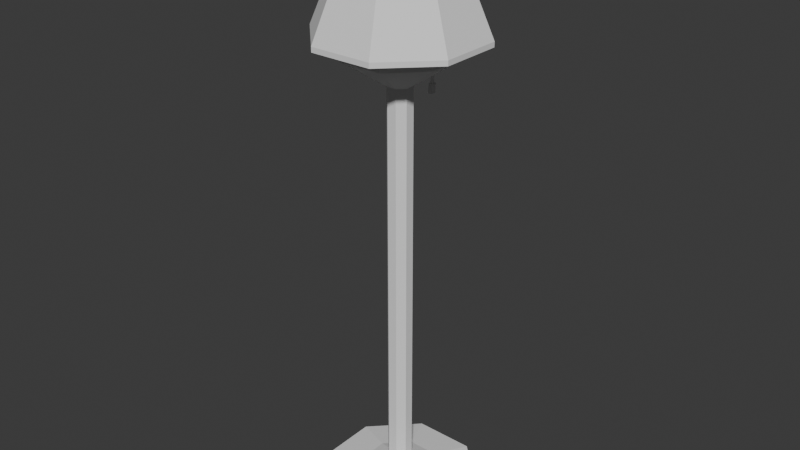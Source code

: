 # Source: Lampe.blend  (saved by Blender 4.0.36; exported with 4.5.12 LTS)
import bpy
from mathutils import Matrix  # noqa: F401  (used for matrix-valued properties, if any)

bpy.ops.wm.read_factory_settings(use_empty=True)
scene = bpy.context.scene
scene.name = 'Scene'

# ---- collections
col_collection = bpy.data.collections.new('Collection'); scene.collection.children.link(col_collection)
col_collection_2 = bpy.data.collections.new('Collection 2'); col_collection.children.link(col_collection_2)

# ---- world
world_world = bpy.data.worlds.new('World'); scene.world = world_world
world_world.use_nodes = True; world_world.node_tree.nodes.clear()
_N = world_world.node_tree.nodes; _L = world_world.node_tree.links
n0 = _N.new('ShaderNodeOutputWorld'); n0.name = 'World Output'; n0.location = (300, 300)
n1 = _N.new('ShaderNodeBackground'); n1.name = 'Background'; n1.location = (10, 300)
n1.inputs[0].default_value = (0.05088, 0.05088, 0.05088, 1.0)
_L.new(n1.outputs[0], n0.inputs[0])
n0.is_active_output = True
world_world.color = (0.05088, 0.05088, 0.05088)
world_world.use_sun_shadow = False
world_world.sun_shadow_jitter_overblur = 0.0

# ---- meshes
me_cylinder_001 = bpy.data.meshes.new('Cylinder.001')
me_cylinder_001.from_pydata([(0.3836, 0.9235, -0.7768), (0.1667, 3.362, 4.254), (0.9242, 0.3818, -0.7768), (0.9242, 0.3818, 4.0), (0.9235, -0.3836, -0.7768), (0.9235, -0.3836, 4.0), (0.3818, -0.9243, -0.7768), (0.3818, -0.9242, 4.0), (-0.3836, -0.9235, -0.7768), (-0.3836, -0.9235, 4.0), (-0.9242, -0.3818, -0.7768), (-0.9242, -0.3818, 4.0), (-0.9235, 0.3836, -0.7768), (-0.9235, 0.3836, 4.0), (-0.3818, 0.9242, -0.7768), (-0.146, 3.357, 4.254), (4.211, 1.739, 4.343), (0.2045, 3.748, 4.295), (4.207, -1.748, 4.343), (1.739, -4.211, 4.343), (-1.748, -4.207, 4.343), (-4.211, -1.739, 4.343), (-4.207, 1.748, 4.343), (-0.1361, 3.746, 4.294), (3.681, 1.52, 4.502), (1.528, 3.678, 4.502), (3.678, -1.528, 4.502), (1.52, -3.681, 4.502), (-1.528, -3.678, 4.502), (-3.681, -1.52, 4.502), (-3.678, 1.528, 4.502), (-1.52, 3.681, 4.502), (4.211, 1.739, 4.502), (1.748, 4.207, 4.502), (4.207, -1.748, 4.502), (1.739, -4.211, 4.502), (-1.748, -4.207, 4.502), (-4.211, -1.739, 4.502), (-4.207, 1.748, 4.502), (-1.739, 4.211, 4.502), (3.681, 1.52, 4.343), (1.528, 3.678, 4.343), (3.678, -1.528, 4.343), (1.52, -3.681, 4.343), (-1.528, -3.678, 4.343), (-3.681, -1.52, 4.343), (-3.678, 1.528, 4.343), (-1.52, 3.681, 4.343), (1.001, 0.4133, 4.172), (0.4153, 0.9998, 4.172), (0.9998, -0.4153, 4.172), (0.4133, -1.001, 4.172), (-0.4153, -0.9998, 4.172), (-1.001, -0.4133, 4.172), (-0.9998, 0.4153, 4.172), (-0.4133, 1.001, 4.172), (1.333, 0.5508, 4.172), (0.5534, 1.332, 4.172), (1.332, -0.5534, 4.172), (0.5508, -1.333, 4.172), (-0.5534, -1.332, 4.172), (-1.333, -0.5508, 4.172), (-1.332, 0.5534, 4.172), (-0.5508, 1.333, 4.172), (0.7361, 0.3041, 4.37), (0.3055, 0.7355, 4.37), (0.7355, -0.3055, 4.37), (0.3041, -0.7361, 4.37), (-0.3055, -0.7355, 4.37), (-0.7361, -0.3041, 4.37), (-0.7355, 0.3055, 4.37), (-0.3041, 0.7361, 4.37), (1.001, 0.4133, 4.37), (0.4153, 0.9998, 4.37), (0.9998, -0.4153, 4.37), (0.4133, -1.001, 4.37), (-0.4153, -0.9998, 4.37), (-1.001, -0.4133, 4.37), (-0.9998, 0.4153, 4.37), (-0.4133, 1.001, 4.37), (0.5863, 0.2422, 4.221), (0.2433, 0.5858, 4.221), (0.5858, -0.2433, 4.221), (0.2422, -0.5863, 4.221), (-0.2433, -0.5858, 4.221), (-0.5863, -0.2422, 4.221), (-0.5858, 0.2433, 4.221), (-0.2422, 0.5863, 4.221), (0.7361, 0.3041, 4.221), (0.3055, 0.7355, 4.221), (0.7355, -0.3055, 4.221), (0.3041, -0.7361, 4.221), (-0.3055, -0.7355, 4.221), (-0.7361, -0.3041, 4.221), (-0.7355, 0.3055, 4.221), (-0.3041, 0.7361, 4.221), (0.5863, 0.2422, 4.428), (0.2433, 0.5858, 4.428), (0.5858, -0.2433, 4.428), (0.2422, -0.5863, 4.428), (-0.2433, -0.5858, 4.428), (-0.5863, -0.2422, 4.428), (-0.5858, 0.2433, 4.428), (-0.2422, 0.5863, 4.428), (1.121, 0.4632, 4.513), (0.4653, 1.12, 4.513), (1.12, -0.4653, 4.513), (0.4632, -1.121, 4.513), (-0.4653, -1.12, 4.513), (-1.121, -0.4632, 4.513), (-1.12, 0.4653, 4.513), (-0.4632, 1.121, 4.513), (1.292, 0.5338, 4.602), (0.5363, 1.291, 4.602), (1.291, -0.5363, 4.602), (0.5338, -1.292, 4.602), (-0.5363, -1.291, 4.602), (-1.292, -0.5338, 4.602), (-1.291, 0.5363, 4.602), (-0.5338, 1.292, 4.602), (1.292, 0.5338, 4.744), (0.5363, 1.291, 4.744), (1.291, -0.5363, 4.744), (0.5338, -1.292, 4.744), (-0.5363, -1.291, 4.744), (-1.292, -0.5338, 4.744), (-1.291, 0.5363, 4.744), (-0.5338, 1.292, 4.744), (0.8734, 0.3608, 4.842), (0.3625, 0.8727, 4.842), (0.8727, -0.3625, 4.842), (0.3608, -0.8734, 4.842), (-0.3625, -0.8727, 4.842), (-0.8734, -0.3608, 4.842), (-0.8727, 0.3625, 4.842), (-0.3608, 0.8734, 4.842), (0.3533, 0.1459, 4.882), (0.1466, 0.353, 4.882), (0.353, -0.1466, 4.882), (0.1459, -0.3533, 4.882), (-0.1466, -0.353, 4.882), (-0.3533, -0.1459, 4.882), (-0.353, 0.1466, 4.882), (-0.1459, 0.3533, 4.882), (4.209, -0.3061, 4.502), (4.21, 0.3019, 4.502), (-0.2902, -4.209, 4.502), (0.2862, -4.21, 4.502), (-4.209, 0.3061, 4.502), (-4.21, -0.3019, 4.502), (0.2902, 4.209, 4.502), (-0.2862, 4.21, 4.502), (3.679, -0.2676, 4.502), (3.68, 0.2639, 4.502), (-0.2537, -3.679, 4.502), (0.2502, -3.68, 4.502), (-3.679, 0.2676, 4.502), (-3.68, -0.2639, 4.502), (0.2537, 3.679, 4.502), (-0.2502, 3.68, 4.502), (2.533, -0.1843, 5.819), (2.534, 0.1817, 5.819), (-0.1747, -2.533, 5.819), (0.1723, -2.534, 5.819), (-2.533, 0.1843, 5.819), (-2.534, -0.1817, 5.819), (0.1747, 2.533, 5.819), (-0.1723, 2.534, 5.819), (2.214, -0.1611, 5.819), (2.215, 0.1588, 5.819), (-0.1527, -2.214, 5.819), (0.1506, -2.215, 5.819), (-2.214, 0.1611, 5.819), (-2.215, -0.1588, 5.819), (0.1527, 2.214, 5.819), (-0.1506, 2.215, 5.819), (2.216, 0.9152, 5.818), (0.9195, 2.214, 5.818), (2.214, -0.9195, 5.818), (0.9152, -2.216, 5.818), (-0.9195, -2.214, 5.818), (-2.216, -0.9152, 5.818), (-2.214, 0.9195, 5.818), (-0.9152, 2.216, 5.818), (2.535, 1.047, 5.818), (1.052, 2.533, 5.818), (2.533, -1.052, 5.818), (1.047, -2.535, 5.818), (-1.052, -2.533, 5.818), (-2.535, -1.047, 5.818), (-2.533, 1.052, 5.818), (-1.047, 2.535, 5.818), (2.216, 0.9152, 5.845), (0.9195, 2.214, 5.845), (2.214, -0.9195, 5.845), (0.9152, -2.216, 5.845), (-0.9195, -2.214, 5.845), (-2.216, -0.9152, 5.845), (-2.214, 0.9195, 5.845), (-0.9152, 2.216, 5.845), (2.535, 1.047, 5.845), (1.052, 2.533, 5.845), (2.533, -1.052, 5.845), (1.047, -2.535, 5.845), (-1.052, -2.533, 5.845), (-2.535, -1.047, 5.845), (-2.533, 1.052, 5.845), (-1.047, 2.535, 5.845), (-0.9195, -2.214, 5.876), (-2.216, -0.9152, 5.876), (-2.214, 0.9195, 5.876), (-0.9152, 2.216, 5.876), (2.214, -0.9195, 5.876), (0.9152, -2.216, 5.876), (0.9195, 2.214, 5.876), (2.216, 0.9152, 5.876), (1.052, 2.533, 5.876), (2.535, 1.047, 5.876), (2.533, -1.052, 5.876), (1.047, -2.535, 5.876), (-2.533, 1.052, 5.876), (-1.047, 2.535, 5.876), (-1.052, -2.533, 5.876), (-2.535, -1.047, 5.876), (2.529, 6.09, 4.486), (6.095, 2.518, 4.486), (6.09, -2.529, 4.486), (2.518, -6.095, 4.486), (-6.09, 2.529, 4.486), (-2.518, 6.095, 4.486), (-2.529, -6.09, 4.486), (-6.095, -2.518, 4.486), (-2.518, 6.095, 4.545), (-2.529, -6.09, 4.545), (2.518, -6.095, 4.545), (2.529, 6.09, 4.545), (6.095, 2.518, 4.545), (6.09, -2.529, 4.545), (-6.09, 2.529, 4.545), (-6.095, -2.518, 4.545), (1.241, 2.989, -0.8755), (2.991, 1.236, -0.8755), (2.989, -1.241, -0.8755), (1.236, -2.991, -0.8755), (-1.241, -2.989, -0.8755), (-2.991, -1.236, -0.8755), (-2.989, 1.241, -0.8755), (-1.236, 2.991, -0.8755), (2.482, 5.976, -0.9376), (5.981, 2.471, -0.9376), (5.976, -2.482, -0.9376), (2.471, -5.981, -0.9376), (-2.482, -5.976, -0.9376), (-5.981, -2.471, -0.9376), (-5.976, 2.482, -0.9376), (-2.471, 5.981, -0.9376), (2.482, 5.976, -1.077), (5.981, 2.471, -1.077), (5.976, -2.482, -1.077), (2.471, -5.981, -1.077), (-2.482, -5.976, -1.077), (-5.981, -2.471, -1.077), (-5.976, 2.482, -1.077), (-2.471, 5.981, -1.077), (0.3836, 0.9235, 4.0), (-0.3818, 0.9242, 4.0), (1.748, 4.207, 4.343), (-1.739, 4.211, 4.343), (0.2709, 3.243, 4.242), (-0.2647, 3.234, 4.241), (0.3322, 3.87, 4.307), (-0.2485, 3.866, 4.307), (0.1084, 3.486, 4.315), (-0.04616, 3.484, 4.315), (0.127, 3.677, 4.324), (-0.04125, 3.676, 4.324), (0.1084, 3.464, 3.87), (-0.04616, 3.461, 3.87), (0.127, 3.699, 3.87), (-0.04125, 3.698, 3.87), (0.1019, 3.314, 3.871), (0.2124, 3.419, 3.87), (-0.156, 3.413, 3.87), (-0.0559, 3.311, 3.871), (0.2397, 3.763, 3.87), (0.1457, 3.866, 3.87), (-0.04438, 3.864, 3.87), (-0.1488, 3.76, 3.87), (0.2134, 3.376, 3.769), (0.1029, 3.271, 3.769), (-0.05495, 3.268, 3.769), (-0.1551, 3.369, 3.769), (0.1466, 3.823, 3.769), (0.2407, 3.72, 3.769), (-0.1479, 3.716, 3.769), (-0.04342, 3.821, 3.769)], [], [(0, 264, 3, 2), (2, 3, 5, 4), (4, 5, 7, 6), (6, 7, 9, 8), (8, 9, 11, 10), (10, 11, 13, 12), (5, 3, 16, 18), (12, 13, 265, 14), (14, 265, 264, 0), (4, 6, 243, 242), (20, 19, 35, 147, 146, 36), (11, 9, 20, 21), (17, 1, 272, 274), (3, 264, 266, 16), (7, 5, 18, 19), (13, 11, 21, 22), (9, 7, 19, 20), (265, 13, 22, 267), (26, 152, 153, 24, 40, 42), (18, 16, 32, 145, 144, 34), (267, 22, 38, 39), (21, 20, 36, 37), (19, 18, 34, 35), (16, 266, 33, 32), (266, 267, 39, 151, 150, 33), (22, 21, 37, 149, 148, 38), (25, 24, 32, 33), (152, 26, 34, 144), (26, 27, 35, 34), (154, 28, 36, 146), (28, 29, 37, 36), (156, 30, 38, 148), (30, 31, 39, 38), (158, 25, 33, 150), (41, 47, 63, 57), (31, 30, 46, 47), (29, 28, 44, 45), (27, 26, 42, 43), (24, 25, 41, 40), (25, 158, 159, 31, 47, 41), (30, 156, 157, 29, 45, 46), (28, 154, 155, 27, 43, 44), (49, 55, 79, 73), (46, 45, 61, 62), (44, 43, 59, 60), (42, 40, 56, 58), (47, 46, 62, 63), (45, 44, 60, 61), (43, 42, 58, 59), (40, 41, 57, 56), (49, 48, 56, 57), (48, 50, 58, 56), (50, 51, 59, 58), (51, 52, 60, 59), (52, 53, 61, 60), (53, 54, 62, 61), (54, 55, 63, 62), (55, 49, 57, 63), (67, 66, 90, 91), (54, 53, 77, 78), (52, 51, 75, 76), (50, 48, 72, 74), (55, 54, 78, 79), (53, 52, 76, 77), (51, 50, 74, 75), (48, 49, 73, 72), (65, 64, 72, 73), (64, 66, 74, 72), (66, 67, 75, 74), (67, 68, 76, 75), (68, 69, 77, 76), (69, 70, 78, 77), (70, 71, 79, 78), (71, 65, 73, 79), (85, 84, 100, 101), (64, 65, 89, 88), (65, 71, 95, 89), (70, 69, 93, 94), (68, 67, 91, 92), (66, 64, 88, 90), (71, 70, 94, 95), (69, 68, 92, 93), (81, 80, 88, 89), (80, 82, 90, 88), (82, 83, 91, 90), (83, 84, 92, 91), (84, 85, 93, 92), (85, 86, 94, 93), (86, 87, 95, 94), (87, 81, 89, 95), (103, 102, 110, 111), (83, 82, 98, 99), (80, 81, 97, 96), (81, 87, 103, 97), (86, 85, 101, 102), (84, 83, 99, 100), (82, 80, 96, 98), (87, 86, 102, 103), (110, 109, 117, 118), (101, 100, 108, 109), (99, 98, 106, 107), (96, 97, 105, 104), (97, 103, 111, 105), (102, 101, 109, 110), (100, 99, 107, 108), (98, 96, 104, 106), (112, 113, 121, 120), (108, 107, 115, 116), (106, 104, 112, 114), (111, 110, 118, 119), (109, 108, 116, 117), (107, 106, 114, 115), (104, 105, 113, 112), (105, 111, 119, 113), (123, 122, 130, 131), (113, 119, 127, 121), (118, 117, 125, 126), (116, 115, 123, 124), (114, 112, 120, 122), (119, 118, 126, 127), (117, 116, 124, 125), (115, 114, 122, 123), (135, 134, 142, 143), (120, 121, 129, 128), (121, 127, 135, 129), (126, 125, 133, 134), (124, 123, 131, 132), (122, 120, 128, 130), (127, 126, 134, 135), (125, 124, 132, 133), (136, 137, 143, 142, 141, 140, 139, 138), (133, 132, 140, 141), (131, 130, 138, 139), (128, 129, 137, 136), (129, 135, 143, 137), (134, 133, 141, 142), (132, 131, 139, 140), (130, 128, 136, 138), (31, 159, 151, 39), (155, 154, 170, 171), (29, 157, 149, 37), (149, 157, 173, 165), (27, 155, 147, 35), (146, 147, 163, 162), (24, 153, 145, 32), (158, 150, 166, 174), (161, 169, 176, 184), (160, 186, 178, 168), (186, 187, 179, 178), (163, 171, 179, 187), (156, 148, 164, 172), (148, 149, 165, 164), (147, 155, 171, 163), (157, 156, 172, 173), (154, 146, 162, 170), (150, 151, 167, 166), (145, 153, 169, 161), (159, 158, 174, 175), (152, 144, 160, 168), (144, 145, 161, 160), (151, 159, 175, 167), (153, 152, 168, 169), (174, 177, 193), (183, 175, 199), (182, 183, 199, 198), (175, 174, 193, 199), (178, 179, 195, 194), (180, 181, 197, 196), (177, 176, 192, 193), (185, 184, 176, 177), (174, 166, 185, 177), (167, 175, 183, 191), (190, 191, 183, 182), (164, 190, 182, 172), (165, 173, 181, 189), (188, 189, 181, 180), (162, 188, 180, 170), (176, 169, 192), (178, 194, 168), (168, 194, 192, 169), (179, 171, 195), (180, 196, 170), (170, 196, 195, 171), (181, 173, 197), (182, 198, 172), (172, 198, 197, 173), (184, 185, 201, 200), (189, 188, 204, 205), (187, 186, 202, 203), (191, 190, 206, 207), (192, 194, 212, 215), (184, 200, 161), (186, 160, 202), (160, 161, 200, 202), (202, 200, 225, 226), (198, 199, 211, 210), (203, 202, 226, 227), (197, 198, 210, 209), (162, 163, 203, 204), (187, 203, 163), (188, 162, 204), (196, 197, 209, 208), (200, 201, 224, 225), (189, 205, 165), (164, 165, 205, 206), (190, 164, 206), (199, 193, 214, 211), (185, 166, 201), (167, 207, 201, 166), (191, 207, 167), (215, 217, 216, 214), (212, 218, 217, 215), (213, 219, 218, 212), (209, 223, 222, 208), (208, 222, 219, 213), (211, 221, 220, 210), (210, 220, 223, 209), (211, 214, 216, 221), (201, 207, 229, 224), (194, 195, 213, 212), (219, 222, 233, 234), (193, 192, 215, 214), (204, 203, 227, 230), (222, 223, 239, 233), (195, 196, 208, 213), (220, 221, 232, 238), (225, 224, 235, 236), (224, 229, 232, 235), (230, 227, 234, 233), (227, 226, 237, 234), (226, 225, 236, 237), (229, 228, 238, 232), (231, 230, 233, 239), (228, 231, 239, 238), (217, 218, 237, 236), (207, 206, 228, 229), (223, 220, 238, 239), (205, 204, 230, 231), (216, 217, 236, 235), (221, 216, 235, 232), (206, 205, 231, 228), (218, 219, 234, 237), (243, 244, 252, 251), (10, 12, 246, 245), (6, 8, 244, 243), (12, 14, 247, 246), (2, 4, 242, 241), (8, 10, 245, 244), (14, 0, 240, 247), (0, 2, 241, 240), (255, 248, 256, 263), (241, 242, 250, 249), (246, 247, 255, 254), (244, 245, 253, 252), (242, 243, 251, 250), (240, 241, 249, 248), (247, 240, 248, 255), (245, 246, 254, 253), (256, 257, 258, 259, 260, 261, 262, 263), (253, 254, 262, 261), (251, 252, 260, 259), (249, 250, 258, 257), (254, 255, 263, 262), (252, 253, 261, 260), (250, 251, 259, 258), (248, 249, 257, 256), (269, 268, 264, 265), (270, 271, 267, 266), (271, 269, 265, 267), (268, 270, 266, 264), (15, 1, 268, 269), (17, 23, 271, 270), (23, 15, 269, 271), (1, 17, 270, 268), (273, 275, 279, 277), (23, 17, 274, 275), (15, 23, 275, 273), (1, 15, 273, 272), (276, 277, 283, 280), (272, 273, 277, 276), (274, 272, 276, 278), (275, 274, 278, 279), (286, 285, 292, 295), (288, 289, 290, 291, 294, 295, 292, 293), (282, 287, 294, 291), (284, 281, 288, 293), (278, 276, 281, 284), (277, 279, 287, 282), (279, 278, 285, 286), (280, 281, 276), (282, 283, 277), (284, 285, 278), (286, 287, 279), (286, 295, 294, 287), (290, 283, 282, 291), (288, 281, 280, 289), (292, 285, 284, 293), (280, 283, 290, 289)])
_uv = me_cylinder_001.uv_layers.new(name='UVMap')
_uv.uv.foreach_set('vector', [1.0, 0.5, 1.0, 1.0, 0.875, 1.0, 0.875, 0.5, 0.875, 0.5, 0.875, 1.0, 0.75, 1.0, 0.75, 0.5, 0.75, 0.5, 0.75, 1.0, 0.625, 1.0, 0.625, 0.5, 0.625, 0.5, 0.625, 1.0, 0.5, 1.0, 0.5, 0.5, 0.5, 0.5, 0.5, 1.0, 0.375, 1.0, 0.375, 0.5, 0.375, 0.5, 0.375, 1.0, 0.25, 1.0, 0.25, 0.5, 0.75, 1.0, 0.875, 1.0, 0.875, 1.0, 0.75, 1.0, 0.25, 0.5, 0.25, 1.0, 0.125, 1.0, 0.125, 0.5, 0.125, 0.5, 0.125, 1.0, 0.0, 1.0, 0.0, 0.5, 0.75, 0.5, 0.625, 0.5, 0.625, 0.5, 0.75, 0.5, 0.5, 1.0, 0.625, 1.0, 0.625, 1.0, 0.5833, 1.0, 0.5417, 1.0, 0.5, 1.0, 0.375, 1.0, 0.5, 1.0, 0.5, 1.0, 0.375, 1.0, 0.02704, 1.0, 0.03839, 1.0, 0.03839, 1.0, 0.02704, 1.0, 0.875, 1.0, 1.0, 1.0, 1.0, 1.0, 0.875, 1.0, 0.625, 1.0, 0.75, 1.0, 0.75, 1.0, 0.625, 1.0, 0.25, 1.0, 0.375, 1.0, 0.375, 1.0, 0.25, 1.0, 0.5, 1.0, 0.625, 1.0, 0.625, 1.0, 0.5, 1.0, 0.125, 1.0, 0.25, 1.0, 0.25, 1.0, 0.125, 1.0, 0.4598, 0.25, 0.4393, 0.2994, 0.4188, 0.3489, 0.3983, 0.3983, 0.3983, 0.3983, 0.4598, 0.25, 0.75, 1.0, 0.875, 1.0, 0.875, 1.0, 0.8333, 1.0, 0.7917, 1.0, 0.75, 1.0, 0.125, 1.0, 0.25, 1.0, 0.25, 1.0, 0.125, 1.0, 0.375, 1.0, 0.5, 1.0, 0.5, 1.0, 0.375, 1.0, 0.625, 1.0, 0.75, 1.0, 0.75, 1.0, 0.625, 1.0, 0.875, 1.0, 1.0, 1.0, 1.0, 1.0, 0.875, 1.0, 0.0, 1.0, 0.125, 1.0, 0.125, 1.0, 0.08333, 1.0, 0.04167, 1.0, 0.0, 1.0, 0.25, 1.0, 0.375, 1.0, 0.375, 1.0, 0.3333, 1.0, 0.2917, 1.0, 0.25, 1.0, 0.25, 0.4598, 0.3983, 0.3983, 0.4197, 0.4197, 0.25, 0.49, 0.4393, 0.2994, 0.4598, 0.25, 0.49, 0.25, 0.4666, 0.3066, 0.4598, 0.25, 0.3983, 0.1017, 0.4197, 0.08029, 0.49, 0.25, 0.2994, 0.06069, 0.25, 0.04021, 0.25, 0.01, 0.3066, 0.03343, 0.25, 0.04021, 0.1017, 0.1017, 0.08029, 0.08029, 0.25, 0.01, 0.06069, 0.2006, 0.04021, 0.25, 0.01, 0.25, 0.03343, 0.1934, 0.04021, 0.25, 0.1017, 0.3983, 0.08029, 0.4197, 0.01, 0.25, 0.2006, 0.4393, 0.25, 0.4598, 0.25, 0.49, 0.1934, 0.4666, 0.25, 0.4598, 0.1017, 0.3983, 0.1017, 0.3983, 0.25, 0.4598, 0.1017, 0.3983, 0.04021, 0.25, 0.04021, 0.25, 0.1017, 0.3983, 0.1017, 0.1017, 0.25, 0.04021, 0.25, 0.04021, 0.1017, 0.1017, 0.3983, 0.1017, 0.4598, 0.25, 0.4598, 0.25, 0.3983, 0.1017, 0.3983, 0.3983, 0.25, 0.4598, 0.25, 0.4598, 0.3983, 0.3983, 0.25, 0.4598, 0.2006, 0.4393, 0.1511, 0.4188, 0.1017, 0.3983, 0.1017, 0.3983, 0.25, 0.4598, 0.04021, 0.25, 0.06069, 0.2006, 0.08117, 0.1511, 0.1017, 0.1017, 0.1017, 0.1017, 0.04021, 0.25, 0.25, 0.04021, 0.2994, 0.06069, 0.3489, 0.08117, 0.3983, 0.1017, 0.3983, 0.1017, 0.25, 0.04021, 0.25, 0.4347, 0.1194, 0.3806, 0.1194, 0.3806, 0.25, 0.4347, 0.04021, 0.25, 0.1017, 0.1017, 0.1017, 0.1017, 0.04021, 0.25, 0.25, 0.04021, 0.3983, 0.1017, 0.3983, 0.1017, 0.25, 0.04021, 0.4598, 0.25, 0.3983, 0.3983, 0.3983, 0.3983, 0.4598, 0.25, 0.1017, 0.3983, 0.04021, 0.25, 0.04021, 0.25, 0.1017, 0.3983, 0.1017, 0.1017, 0.25, 0.04021, 0.25, 0.04021, 0.1017, 0.1017, 0.3983, 0.1017, 0.4598, 0.25, 0.4598, 0.25, 0.3983, 0.1017, 0.3983, 0.3983, 0.25, 0.4598, 0.25, 0.4598, 0.3983, 0.3983, 0.25, 0.4347, 0.3806, 0.3806, 0.3983, 0.3983, 0.25, 0.4598, 0.3806, 0.3806, 0.4347, 0.25, 0.4598, 0.25, 0.3983, 0.3983, 0.4347, 0.25, 0.3806, 0.1194, 0.3983, 0.1017, 0.4598, 0.25, 0.3806, 0.1194, 0.25, 0.06534, 0.25, 0.04021, 0.3983, 0.1017, 0.25, 0.06534, 0.1194, 0.1194, 0.1017, 0.1017, 0.25, 0.04021, 0.1194, 0.1194, 0.06534, 0.25, 0.04021, 0.25, 0.1017, 0.1017, 0.06534, 0.25, 0.1194, 0.3806, 0.1017, 0.3983, 0.04021, 0.25, 0.1194, 0.3806, 0.25, 0.4347, 0.25, 0.4598, 0.1017, 0.3983, 0.3533, 0.1467, 0.3961, 0.25, 0.3961, 0.25, 0.3533, 0.1467, 0.06534, 0.25, 0.1194, 0.1194, 0.1194, 0.1194, 0.06534, 0.25, 0.25, 0.06534, 0.3806, 0.1194, 0.3806, 0.1194, 0.25, 0.06534, 0.4347, 0.25, 0.3806, 0.3806, 0.3806, 0.3806, 0.4347, 0.25, 0.1194, 0.3806, 0.06534, 0.25, 0.06534, 0.25, 0.1194, 0.3806, 0.1194, 0.1194, 0.25, 0.06534, 0.25, 0.06534, 0.1194, 0.1194, 0.3806, 0.1194, 0.4347, 0.25, 0.4347, 0.25, 0.3806, 0.1194, 0.3806, 0.3806, 0.25, 0.4347, 0.25, 0.4347, 0.3806, 0.3806, 0.25, 0.3961, 0.3533, 0.3533, 0.3806, 0.3806, 0.25, 0.4347, 0.3533, 0.3533, 0.3961, 0.25, 0.4347, 0.25, 0.3806, 0.3806, 0.3961, 0.25, 0.3533, 0.1467, 0.3806, 0.1194, 0.4347, 0.25, 0.3533, 0.1467, 0.25, 0.1039, 0.25, 0.06534, 0.3806, 0.1194, 0.25, 0.1039, 0.1467, 0.1467, 0.1194, 0.1194, 0.25, 0.06534, 0.1467, 0.1467, 0.1039, 0.25, 0.06534, 0.25, 0.1194, 0.1194, 0.1039, 0.25, 0.1467, 0.3533, 0.1194, 0.3806, 0.06534, 0.25, 0.1467, 0.3533, 0.25, 0.3961, 0.25, 0.4347, 0.1194, 0.3806, 0.1684, 0.1684, 0.25, 0.1346, 0.25, 0.1346, 0.1684, 0.1684, 0.3533, 0.3533, 0.25, 0.3961, 0.25, 0.3961, 0.3533, 0.3533, 0.25, 0.3961, 0.1467, 0.3533, 0.1467, 0.3533, 0.25, 0.3961, 0.1039, 0.25, 0.1467, 0.1467, 0.1467, 0.1467, 0.1039, 0.25, 0.25, 0.1039, 0.3533, 0.1467, 0.3533, 0.1467, 0.25, 0.1039, 0.3961, 0.25, 0.3533, 0.3533, 0.3533, 0.3533, 0.3961, 0.25, 0.1467, 0.3533, 0.1039, 0.25, 0.1039, 0.25, 0.1467, 0.3533, 0.1467, 0.1467, 0.25, 0.1039, 0.25, 0.1039, 0.1467, 0.1467, 0.25, 0.3654, 0.3316, 0.3316, 0.3533, 0.3533, 0.25, 0.3961, 0.3316, 0.3316, 0.3654, 0.25, 0.3961, 0.25, 0.3533, 0.3533, 0.3654, 0.25, 0.3316, 0.1684, 0.3533, 0.1467, 0.3961, 0.25, 0.3316, 0.1684, 0.25, 0.1346, 0.25, 0.1039, 0.3533, 0.1467, 0.25, 0.1346, 0.1684, 0.1684, 0.1467, 0.1467, 0.25, 0.1039, 0.1684, 0.1684, 0.1346, 0.25, 0.1039, 0.25, 0.1467, 0.1467, 0.1346, 0.25, 0.1684, 0.3316, 0.1467, 0.3533, 0.1039, 0.25, 0.1684, 0.3316, 0.25, 0.3654, 0.25, 0.3961, 0.1467, 0.3533, 0.1684, 0.3316, 0.1346, 0.25, 0.1346, 0.25, 0.1684, 0.3316, 0.3316, 0.1684, 0.3654, 0.25, 0.3654, 0.25, 0.3316, 0.1684, 0.3316, 0.3316, 0.25, 0.3654, 0.25, 0.3654, 0.3316, 0.3316, 0.25, 0.3654, 0.1684, 0.3316, 0.1684, 0.3316, 0.25, 0.3654, 0.1346, 0.25, 0.1684, 0.1684, 0.1684, 0.1684, 0.1346, 0.25, 0.25, 0.1346, 0.3316, 0.1684, 0.3316, 0.1684, 0.25, 0.1346, 0.3654, 0.25, 0.3316, 0.3316, 0.3316, 0.3316, 0.3654, 0.25, 0.1684, 0.3316, 0.1346, 0.25, 0.1346, 0.25, 0.1684, 0.3316, 0.1346, 0.25, 0.1684, 0.1684, 0.1684, 0.1684, 0.1346, 0.25, 0.1684, 0.1684, 0.25, 0.1346, 0.25, 0.1346, 0.1684, 0.1684, 0.3316, 0.1684, 0.3654, 0.25, 0.3654, 0.25, 0.3316, 0.1684, 0.3316, 0.3316, 0.25, 0.3654, 0.25, 0.3654, 0.3316, 0.3316, 0.25, 0.3654, 0.1684, 0.3316, 0.1684, 0.3316, 0.25, 0.3654, 0.1346, 0.25, 0.1684, 0.1684, 0.1684, 0.1684, 0.1346, 0.25, 0.25, 0.1346, 0.3316, 0.1684, 0.3316, 0.1684, 0.25, 0.1346, 0.3654, 0.25, 0.3316, 0.3316, 0.3316, 0.3316, 0.3654, 0.25, 0.3316, 0.3316, 0.25, 0.3654, 0.25, 0.3654, 0.3316, 0.3316, 0.25, 0.1346, 0.3316, 0.1684, 0.3316, 0.1684, 0.25, 0.1346, 0.3654, 0.25, 0.3316, 0.3316, 0.3316, 0.3316, 0.3654, 0.25, 0.1684, 0.3316, 0.1346, 0.25, 0.1346, 0.25, 0.1684, 0.3316, 0.1684, 0.1684, 0.25, 0.1346, 0.25, 0.1346, 0.1684, 0.1684, 0.3316, 0.1684, 0.3654, 0.25, 0.3654, 0.25, 0.3316, 0.1684, 0.3316, 0.3316, 0.25, 0.3654, 0.25, 0.3654, 0.3316, 0.3316, 0.25, 0.3654, 0.1684, 0.3316, 0.1684, 0.3316, 0.25, 0.3654, 0.3316, 0.1684, 0.3654, 0.25, 0.3654, 0.25, 0.3316, 0.1684, 0.25, 0.3654, 0.1684, 0.3316, 0.1684, 0.3316, 0.25, 0.3654, 0.1346, 0.25, 0.1684, 0.1684, 0.1684, 0.1684, 0.1346, 0.25, 0.25, 0.1346, 0.3316, 0.1684, 0.3316, 0.1684, 0.25, 0.1346, 0.3654, 0.25, 0.3316, 0.3316, 0.3316, 0.3316, 0.3654, 0.25, 0.1684, 0.3316, 0.1346, 0.25, 0.1346, 0.25, 0.1684, 0.3316, 0.1684, 0.1684, 0.25, 0.1346, 0.25, 0.1346, 0.1684, 0.1684, 0.3316, 0.1684, 0.3654, 0.25, 0.3654, 0.25, 0.3316, 0.1684, 0.1684, 0.3316, 0.1346, 0.25, 0.1346, 0.25, 0.1684, 0.3316, 0.3316, 0.3316, 0.25, 0.3654, 0.25, 0.3654, 0.3316, 0.3316, 0.25, 0.3654, 0.1684, 0.3316, 0.1684, 0.3316, 0.25, 0.3654, 0.1346, 0.25, 0.1684, 0.1684, 0.1684, 0.1684, 0.1346, 0.25, 0.25, 0.1346, 0.3316, 0.1684, 0.3316, 0.1684, 0.25, 0.1346, 0.3654, 0.25, 0.3316, 0.3316, 0.3316, 0.3316, 0.3654, 0.25, 0.1684, 0.3316, 0.1346, 0.25, 0.1346, 0.25, 0.1684, 0.3316, 0.1684, 0.1684, 0.25, 0.1346, 0.25, 0.1346, 0.1684, 0.1684, 0.3316, 0.3316, 0.25, 0.3654, 0.1684, 0.3316, 0.1346, 0.25, 0.1684, 0.1684, 0.25, 0.1346, 0.3316, 0.1684, 0.3654, 0.25, 0.1684, 0.1684, 0.25, 0.1346, 0.25, 0.1346, 0.1684, 0.1684, 0.3316, 0.1684, 0.3654, 0.25, 0.3654, 0.25, 0.3316, 0.1684, 0.3316, 0.3316, 0.25, 0.3654, 0.25, 0.3654, 0.3316, 0.3316, 0.25, 0.3654, 0.1684, 0.3316, 0.1684, 0.3316, 0.25, 0.3654, 0.1346, 0.25, 0.1684, 0.1684, 0.1684, 0.1684, 0.1346, 0.25, 0.25, 0.1346, 0.3316, 0.1684, 0.3316, 0.1684, 0.25, 0.1346, 0.3654, 0.25, 0.3316, 0.3316, 0.3316, 0.3316, 0.3654, 0.25, 0.1017, 0.3983, 0.1511, 0.4188, 0.1369, 0.4431, 0.08029, 0.4197, 0.3489, 0.08117, 0.2994, 0.06069, 0.2994, 0.06069, 0.3489, 0.08117, 0.1017, 0.1017, 0.08117, 0.1511, 0.05686, 0.1369, 0.08029, 0.08029, 0.05686, 0.1369, 0.08117, 0.1511, 0.08117, 0.1511, 0.05686, 0.1369, 0.3983, 0.1017, 0.3489, 0.08117, 0.3631, 0.05686, 0.4197, 0.08029, 0.5417, 1.0, 0.5833, 1.0, 0.5833, 1.0, 0.5417, 1.0, 0.3983, 0.3983, 0.4188, 0.3489, 0.4431, 0.3631, 0.4197, 0.4197, 0.2006, 0.4393, 0.1934, 0.4666, 0.1934, 0.4666, 0.2006, 0.4393, 0.4431, 0.3631, 0.4188, 0.3489, 0.3983, 0.3983, 0.4197, 0.4197, 0.4666, 0.3066, 0.49, 0.25, 0.4598, 0.25, 0.4393, 0.2994, 0.49, 0.25, 0.4197, 0.08029, 0.3983, 0.1017, 0.4598, 0.25, 0.3631, 0.05686, 0.3489, 0.08117, 0.3983, 0.1017, 0.4197, 0.08029, 0.06069, 0.2006, 0.03343, 0.1934, 0.03343, 0.1934, 0.06069, 0.2006, 0.2917, 1.0, 0.3333, 1.0, 0.3333, 1.0, 0.2917, 1.0, 0.3631, 0.05686, 0.3489, 0.08117, 0.3489, 0.08117, 0.3631, 0.05686, 0.08117, 0.1511, 0.06069, 0.2006, 0.06069, 0.2006, 0.08117, 0.1511, 0.2994, 0.06069, 0.3066, 0.03343, 0.3066, 0.03343, 0.2994, 0.06069, 0.04167, 1.0, 0.08333, 1.0, 0.08333, 1.0, 0.04167, 1.0, 0.4431, 0.3631, 0.4188, 0.3489, 0.4188, 0.3489, 0.4431, 0.3631, 0.1511, 0.4188, 0.2006, 0.4393, 0.2006, 0.4393, 0.1511, 0.4188, 0.4393, 0.2994, 0.4666, 0.3066, 0.4666, 0.3066, 0.4393, 0.2994, 0.7917, 1.0, 0.8333, 1.0, 0.8333, 1.0, 0.7917, 1.0, 0.1369, 0.4431, 0.1511, 0.4188, 0.1511, 0.4188, 0.1369, 0.4431, 0.4188, 0.3489, 0.4393, 0.2994, 0.4393, 0.2994, 0.4188, 0.3489, 0.2006, 0.4393, 0.25, 0.4598, 0.25, 0.4598, 0.1017, 0.3983, 0.1511, 0.4188, 0.1017, 0.3983, 0.04021, 0.25, 0.1017, 0.3983, 0.1017, 0.3983, 0.04021, 0.25, 0.1511, 0.4188, 0.2006, 0.4393, 0.25, 0.4598, 0.1017, 0.3983, 0.4598, 0.25, 0.3983, 0.1017, 0.3983, 0.1017, 0.4598, 0.25, 0.25, 0.04021, 0.1017, 0.1017, 0.1017, 0.1017, 0.25, 0.04021, 0.25, 0.4598, 0.3983, 0.3983, 0.3983, 0.3983, 0.25, 0.4598, 0.25, 0.49, 0.4197, 0.4197, 0.3983, 0.3983, 0.25, 0.4598, 0.2006, 0.4393, 0.1934, 0.4666, 0.25, 0.49, 0.25, 0.4598, 0.1369, 0.4431, 0.1511, 0.4188, 0.1017, 0.3983, 0.08029, 0.4197, 0.01, 0.25, 0.08029, 0.4197, 0.1017, 0.3983, 0.04021, 0.25, 0.03343, 0.1934, 0.01, 0.25, 0.04021, 0.25, 0.06069, 0.2006, 0.05686, 0.1369, 0.08117, 0.1511, 0.1017, 0.1017, 0.08029, 0.08029, 0.25, 0.01, 0.08029, 0.08029, 0.1017, 0.1017, 0.25, 0.04021, 0.3066, 0.03343, 0.25, 0.01, 0.25, 0.04021, 0.2994, 0.06069, 0.3983, 0.3983, 0.4188, 0.3489, 0.3983, 0.3983, 0.4598, 0.25, 0.4598, 0.25, 0.4393, 0.2994, 0.4393, 0.2994, 0.4598, 0.25, 0.3983, 0.3983, 0.4188, 0.3489, 0.3983, 0.1017, 0.3489, 0.08117, 0.3983, 0.1017, 0.25, 0.04021, 0.25, 0.04021, 0.2994, 0.06069, 0.2994, 0.06069, 0.25, 0.04021, 0.3983, 0.1017, 0.3489, 0.08117, 0.1017, 0.1017, 0.08117, 0.1511, 0.1017, 0.1017, 0.04021, 0.25, 0.04021, 0.25, 0.06069, 0.2006, 0.06069, 0.2006, 0.04021, 0.25, 0.1017, 0.1017, 0.08117, 0.1511, 0.4197, 0.4197, 0.25, 0.49, 0.25, 0.49, 0.4197, 0.4197, 0.08029, 0.08029, 0.25, 0.01, 0.25, 0.01, 0.08029, 0.08029, 0.4197, 0.08029, 0.49, 0.25, 0.49, 0.25, 0.4197, 0.08029, 0.08029, 0.4197, 0.01, 0.25, 0.01, 0.25, 0.08029, 0.4197, 0.3983, 0.3983, 0.4598, 0.25, 0.4598, 0.25, 0.3983, 0.3983, 0.4197, 0.4197, 0.4197, 0.4197, 0.4431, 0.3631, 0.49, 0.25, 0.4666, 0.3066, 0.49, 0.25, 0.4666, 0.3066, 0.4431, 0.3631, 0.4197, 0.4197, 0.49, 0.25, 0.49, 0.25, 0.4197, 0.4197, 0.4197, 0.4197, 0.49, 0.25, 0.04021, 0.25, 0.1017, 0.3983, 0.1017, 0.3983, 0.04021, 0.25, 0.4197, 0.08029, 0.49, 0.25, 0.49, 0.25, 0.4197, 0.08029, 0.1017, 0.1017, 0.04021, 0.25, 0.04021, 0.25, 0.1017, 0.1017, 0.5417, 1.0, 0.5833, 1.0, 0.4197, 0.08029, 0.25, 0.01, 0.4197, 0.08029, 0.4197, 0.08029, 0.5833, 1.0, 0.25, 0.01, 0.5417, 1.0, 0.25, 0.01, 0.25, 0.04021, 0.1017, 0.1017, 0.1017, 0.1017, 0.25, 0.04021, 0.4197, 0.4197, 0.25, 0.49, 0.25, 0.49, 0.4197, 0.4197, 0.08029, 0.08029, 0.08029, 0.08029, 0.05686, 0.1369, 0.2917, 1.0, 0.05686, 0.1369, 0.08029, 0.08029, 0.01, 0.25, 0.01, 0.25, 0.2917, 1.0, 0.01, 0.25, 0.1017, 0.3983, 0.25, 0.4598, 0.25, 0.4598, 0.1017, 0.3983, 0.25, 0.49, 0.1934, 0.4666, 0.25, 0.49, 0.08333, 1.0, 0.08029, 0.4197, 0.25, 0.49, 0.1934, 0.4666, 0.08029, 0.4197, 0.08029, 0.4197, 0.08333, 1.0, 0.3983, 0.3983, 0.4197, 0.4197, 0.25, 0.49, 0.25, 0.4598, 0.4598, 0.25, 0.49, 0.25, 0.4197, 0.4197, 0.3983, 0.3983, 0.3983, 0.1017, 0.4197, 0.08029, 0.49, 0.25, 0.4598, 0.25, 0.1017, 0.1017, 0.08029, 0.08029, 0.25, 0.01, 0.25, 0.04021, 0.25, 0.04021, 0.25, 0.01, 0.4197, 0.08029, 0.3983, 0.1017, 0.1017, 0.3983, 0.08029, 0.4197, 0.01, 0.25, 0.04021, 0.25, 0.04021, 0.25, 0.01, 0.25, 0.08029, 0.08029, 0.1017, 0.1017, 0.1017, 0.3983, 0.25, 0.4598, 0.25, 0.49, 0.08029, 0.4197, 0.25, 0.49, 0.08029, 0.4197, 0.08029, 0.4197, 0.25, 0.49, 0.4598, 0.25, 0.3983, 0.1017, 0.3983, 0.1017, 0.4598, 0.25, 0.4197, 0.08029, 0.25, 0.01, 0.25, 0.01, 0.4197, 0.08029, 0.25, 0.4598, 0.3983, 0.3983, 0.3983, 0.3983, 0.25, 0.4598, 0.25, 0.01, 0.4197, 0.08029, 0.4197, 0.08029, 0.25, 0.01, 0.25, 0.01, 0.08029, 0.08029, 0.08029, 0.08029, 0.25, 0.01, 0.3983, 0.1017, 0.25, 0.04021, 0.25, 0.04021, 0.3983, 0.1017, 0.01, 0.25, 0.08029, 0.4197, 0.08029, 0.4197, 0.01, 0.25, 0.4197, 0.4197, 0.25, 0.49, 0.25, 0.49, 0.4197, 0.4197, 0.25, 0.49, 0.08029, 0.4197, 0.08029, 0.4197, 0.25, 0.49, 0.25, 0.01, 0.4197, 0.08029, 0.4197, 0.08029, 0.25, 0.01, 0.4197, 0.08029, 0.49, 0.25, 0.49, 0.25, 0.4197, 0.08029, 0.49, 0.25, 0.4197, 0.4197, 0.4197, 0.4197, 0.49, 0.25, 0.08029, 0.4197, 0.01, 0.25, 0.01, 0.25, 0.08029, 0.4197, 0.08029, 0.08029, 0.25, 0.01, 0.25, 0.01, 0.08029, 0.08029, 0.01, 0.25, 0.08029, 0.08029, 0.08029, 0.08029, 0.01, 0.25, 0.4197, 0.4197, 0.49, 0.25, 0.49, 0.25, 0.4197, 0.4197, 0.08029, 0.4197, 0.01, 0.25, 0.01, 0.25, 0.08029, 0.4197, 0.08029, 0.08029, 0.01, 0.25, 0.01, 0.25, 0.08029, 0.08029, 0.08029, 0.08029, 0.25, 0.01, 0.25, 0.01, 0.08029, 0.08029, 0.25, 0.49, 0.4197, 0.4197, 0.4197, 0.4197, 0.25, 0.49, 0.08029, 0.4197, 0.25, 0.49, 0.25, 0.49, 0.08029, 0.4197, 0.01, 0.25, 0.08029, 0.08029, 0.08029, 0.08029, 0.01, 0.25, 0.49, 0.25, 0.4197, 0.08029, 0.4197, 0.08029, 0.49, 0.25, 0.625, 0.5, 0.5, 0.5, 0.5, 0.5, 0.625, 0.5, 0.375, 0.5, 0.25, 0.5, 0.25, 0.5, 0.375, 0.5, 0.625, 0.5, 0.5, 0.5, 0.5, 0.5, 0.625, 0.5, 0.25, 0.5, 0.125, 0.5, 0.125, 0.5, 0.25, 0.5, 0.875, 0.5, 0.75, 0.5, 0.75, 0.5, 0.875, 0.5, 0.5, 0.5, 0.375, 0.5, 0.375, 0.5, 0.5, 0.5, 0.125, 0.5, 0.0, 0.5, 0.0, 0.5, 0.125, 0.5, 1.0, 0.5, 0.875, 0.5, 0.875, 0.5, 1.0, 0.5, 0.125, 0.5, 0.0, 0.5, 0.0, 0.5, 0.125, 0.5, 0.875, 0.5, 0.75, 0.5, 0.75, 0.5, 0.875, 0.5, 0.25, 0.5, 0.125, 0.5, 0.125, 0.5, 0.25, 0.5, 0.5, 0.5, 0.375, 0.5, 0.375, 0.5, 0.5, 0.5, 0.75, 0.5, 0.625, 0.5, 0.625, 0.5, 0.75, 0.5, 1.0, 0.5, 0.875, 0.5, 0.875, 0.5, 1.0, 0.5, 0.125, 0.5, 0.0, 0.5, 0.0, 0.5, 0.125, 0.5, 0.375, 0.5, 0.25, 0.5, 0.25, 0.5, 0.375, 0.5, 0.75, 0.49, 0.9197, 0.4197, 0.99, 0.25, 0.9197, 0.08029, 0.75, 0.01, 0.5803, 0.08029, 0.51, 0.25, 0.5803, 0.4197, 0.375, 0.5, 0.25, 0.5, 0.25, 0.5, 0.375, 0.5, 0.625, 0.5, 0.5, 0.5, 0.5, 0.5, 0.625, 0.5, 0.875, 0.5, 0.75, 0.5, 0.75, 0.5, 0.875, 0.5, 0.25, 0.5, 0.125, 0.5, 0.125, 0.5, 0.25, 0.5, 0.5, 0.5, 0.375, 0.5, 0.375, 0.5, 0.5, 0.5, 0.75, 0.5, 0.625, 0.5, 0.625, 0.5, 0.75, 0.5, 1.0, 0.5, 0.875, 0.5, 0.875, 0.5, 1.0, 0.5, 0.09581, 1.0, 0.02919, 1.0, 0.0, 1.0, 0.125, 1.0, 0.01003, 1.0, 0.115, 1.0, 0.125, 1.0, 0.0, 1.0, 0.115, 1.0, 0.09581, 1.0, 0.125, 1.0, 0.125, 1.0, 0.02919, 1.0, 0.01003, 1.0, 0.0, 1.0, 0.0, 1.0, 0.08685, 1.0, 0.03839, 1.0, 0.02919, 1.0, 0.09581, 1.0, 0.02704, 1.0, 0.09821, 1.0, 0.115, 1.0, 0.01003, 1.0, 0.09821, 1.0, 0.08685, 1.0, 0.09581, 1.0, 0.115, 1.0, 0.03839, 1.0, 0.02704, 1.0, 0.01003, 1.0, 0.02919, 1.0, 0.08685, 1.0, 0.09821, 1.0, 0.09821, 1.0, 0.08685, 1.0, 0.09821, 1.0, 0.02704, 1.0, 0.02704, 1.0, 0.09821, 1.0, 0.08685, 1.0, 0.09821, 1.0, 0.09821, 1.0, 0.08685, 1.0, 0.03839, 1.0, 0.08685, 1.0, 0.08685, 1.0, 0.03839, 1.0, 0.03839, 1.0, 0.08685, 1.0, 0.07317, 1.0, 0.05207, 1.0, 0.03839, 1.0, 0.08685, 1.0, 0.08685, 1.0, 0.03839, 1.0, 0.02704, 1.0, 0.03839, 1.0, 0.03839, 1.0, 0.02704, 1.0, 0.09821, 1.0, 0.02704, 1.0, 0.02704, 1.0, 0.09821, 1.0, 0.07976, 1.0, 0.04549, 1.0, 0.04549, 1.0, 0.07976, 1.0, 0.03626, 1.0, 0.05207, 1.0, 0.07317, 1.0, 0.08898, 1.0, 0.09608, 1.0, 0.07976, 1.0, 0.04549, 1.0, 0.02917, 1.0, 0.08898, 1.0, 0.09608, 1.0, 0.09608, 1.0, 0.08898, 1.0, 0.02917, 1.0, 0.03626, 1.0, 0.03626, 1.0, 0.02917, 1.0, 0.02704, 1.0, 0.03839, 1.0, 0.03626, 1.0, 0.02917, 1.0, 0.08685, 1.0, 0.09821, 1.0, 0.09608, 1.0, 0.08898, 1.0, 0.09821, 1.0, 0.02704, 1.0, 0.04549, 1.0, 0.07976, 1.0, 0.05207, 1.0, 0.03703, 1.0, 0.03839, 1.0, 0.08898, 1.0, 0.08694, 1.0, 0.08685, 1.0, 0.02917, 1.0, 0.02723, 1.0, 0.02704, 1.0, 0.07976, 1.0, 0.09876, 1.0, 0.09821, 1.0, 0.07976, 1.0, 0.07976, 1.0, 0.09608, 1.0, 0.09608, 1.0, 0.07317, 1.0, 0.07317, 1.0, 0.08898, 1.0, 0.08898, 1.0, 0.03626, 1.0, 0.03626, 1.0, 0.05207, 1.0, 0.05207, 1.0, 0.04549, 1.0, 0.04549, 1.0, 0.02917, 1.0, 0.02917, 1.0, 0.05207, 1.0, 0.07317, 1.0, 0.07317, 1.0, 0.05207, 1.0])
me_cylinder_001.update()

# ---- objects
ob_lampe = bpy.data.objects.new('Lampe', me_cylinder_001)

# ---- transforms, parenting, visibility, modifiers, constraints
ob_lampe.location = (0.0, 0.0, 0.0)
ob_lampe.scale = (0.1458, 0.1458, 1.0)

# ---- collection membership
col_collection_2.objects.link(ob_lampe)

# ---- scene / render settings (as saved in the file)
scene.frame_start = 1; scene.frame_end = 250; scene.frame_set(1)
scene.render.engine = 'BLENDER_EEVEE_NEXT'
scene.cycles.sampling_pattern = 'TABULATED_SOBOL'
bpy.context.view_layer.update()

# ---- added for rendering (the .blend has no active camera and no usable light): camera, sun
cam_auto = bpy.data.cameras.new('AutoCamera')
cam_auto.lens = 50.0
cam_auto.sensor_width = 36.0
cam_auto.clip_end = 1000.0
ob_auto_camera = bpy.data.objects.new('AutoCamera', cam_auto)
scene.collection.objects.link(ob_auto_camera)
ob_auto_camera.location = (6.8401, -8.20812, 7.87161)
ob_auto_camera.rotation_euler = (1.09748, -7.21219e-08, 0.694738)
scene.camera = ob_auto_camera
light_auto_sun = bpy.data.lights.new('AutoSun', 'SUN')
light_auto_sun.energy = 3.0
light_auto_sun.angle = 0.0523599
ob_auto_sun = bpy.data.objects.new('AutoSun', light_auto_sun)
scene.collection.objects.link(ob_auto_sun)
ob_auto_sun.rotation_euler = (0.872665, 0.174533, 0.523599)
bpy.context.view_layer.update()
